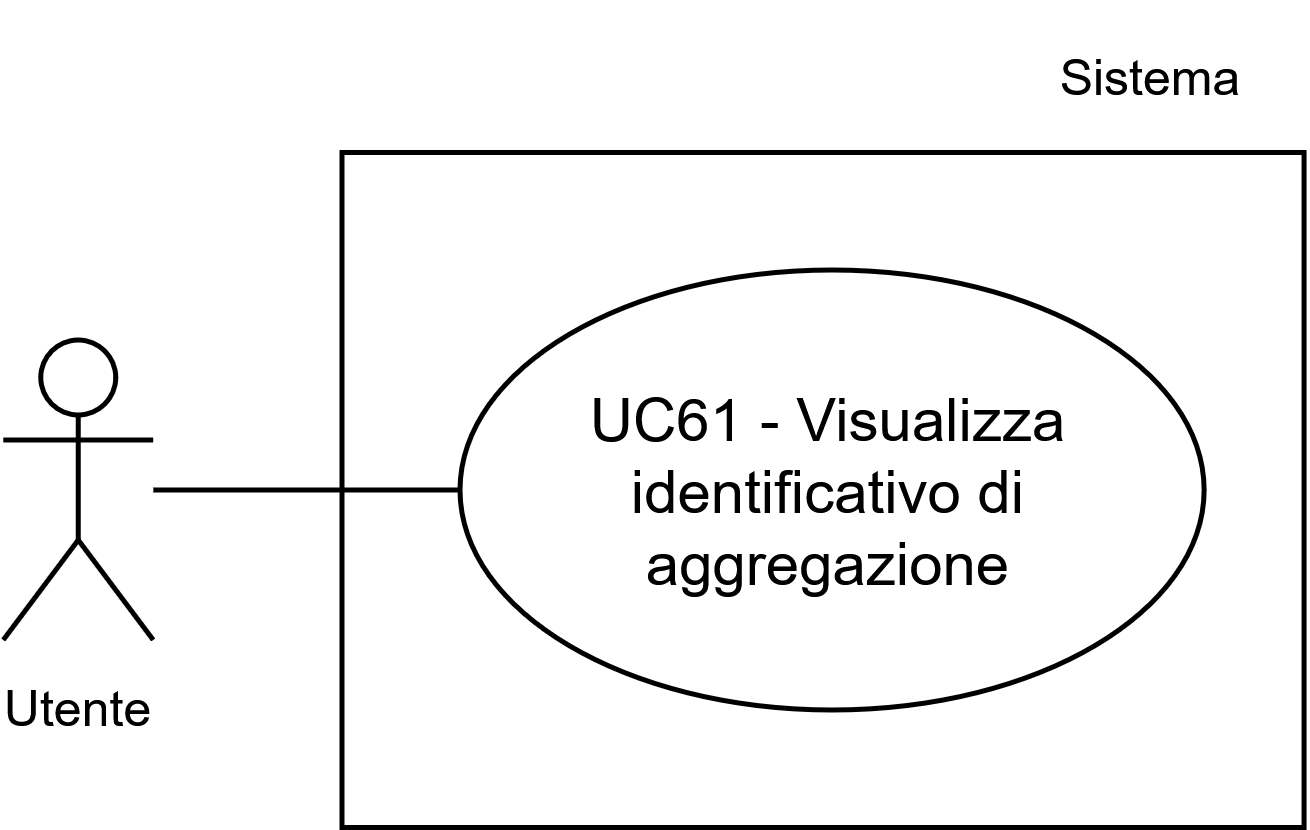

The diagram above was exported from draw.io. Its source (the exported page's mxGraphModel, read from the mxfile embedded in the PNG):
<mxGraphModel dx="1448" dy="1480" grid="1" gridSize="10" guides="1" tooltips="1" connect="1" arrows="1" fold="1" page="1" pageScale="1" pageWidth="1169" pageHeight="827" math="0" shadow="0">
  <root>
    <mxCell id="0" />
    <mxCell id="1" parent="0" />
    <mxCell id="2" parent="1" style="whiteSpace=wrap;html=1;" value="" vertex="1">
      <mxGeometry height="135" width="192.41" x="565.89" y="9160" as="geometry" />
    </mxCell>
    <mxCell id="3" parent="1" style="ellipse;whiteSpace=wrap;html=1;" value="UC61 - Visualizza identificativo di aggregazione" vertex="1">
      <mxGeometry height="88" width="148.83" x="589.4699999999999" y="9183.5" as="geometry" />
    </mxCell>
    <mxCell id="4" parent="1" style="shape=umlActor;verticalLabelPosition=bottom;verticalAlign=top;html=1;outlineConnect=0;" value="&lt;font style=&quot;font-size: 10px;&quot;&gt;Utente&lt;/font&gt;" vertex="1">
      <mxGeometry height="60" width="30" x="498.1700000000001" y="9197.5" as="geometry" />
    </mxCell>
    <mxCell id="5" edge="1" parent="1" source="4" style="endArrow=none;html=1;rounded=0;entryX=0;entryY=0.5;entryDx=0;entryDy=0;" target="3" value="">
      <mxGeometry height="50" relative="1" width="50" as="geometry">
        <mxPoint x="530" y="9228" as="sourcePoint" />
        <mxPoint x="541.1" y="9187.5" as="targetPoint" />
      </mxGeometry>
    </mxCell>
    <mxCell id="6" parent="1" style="text;html=1;whiteSpace=wrap;strokeColor=none;fillColor=none;align=center;verticalAlign=middle;rounded=0;fontSize=10;" value="Sistema" vertex="1">
      <mxGeometry height="30" width="60" x="697.88" y="9130" as="geometry" />
    </mxCell>
  </root>
</mxGraphModel>